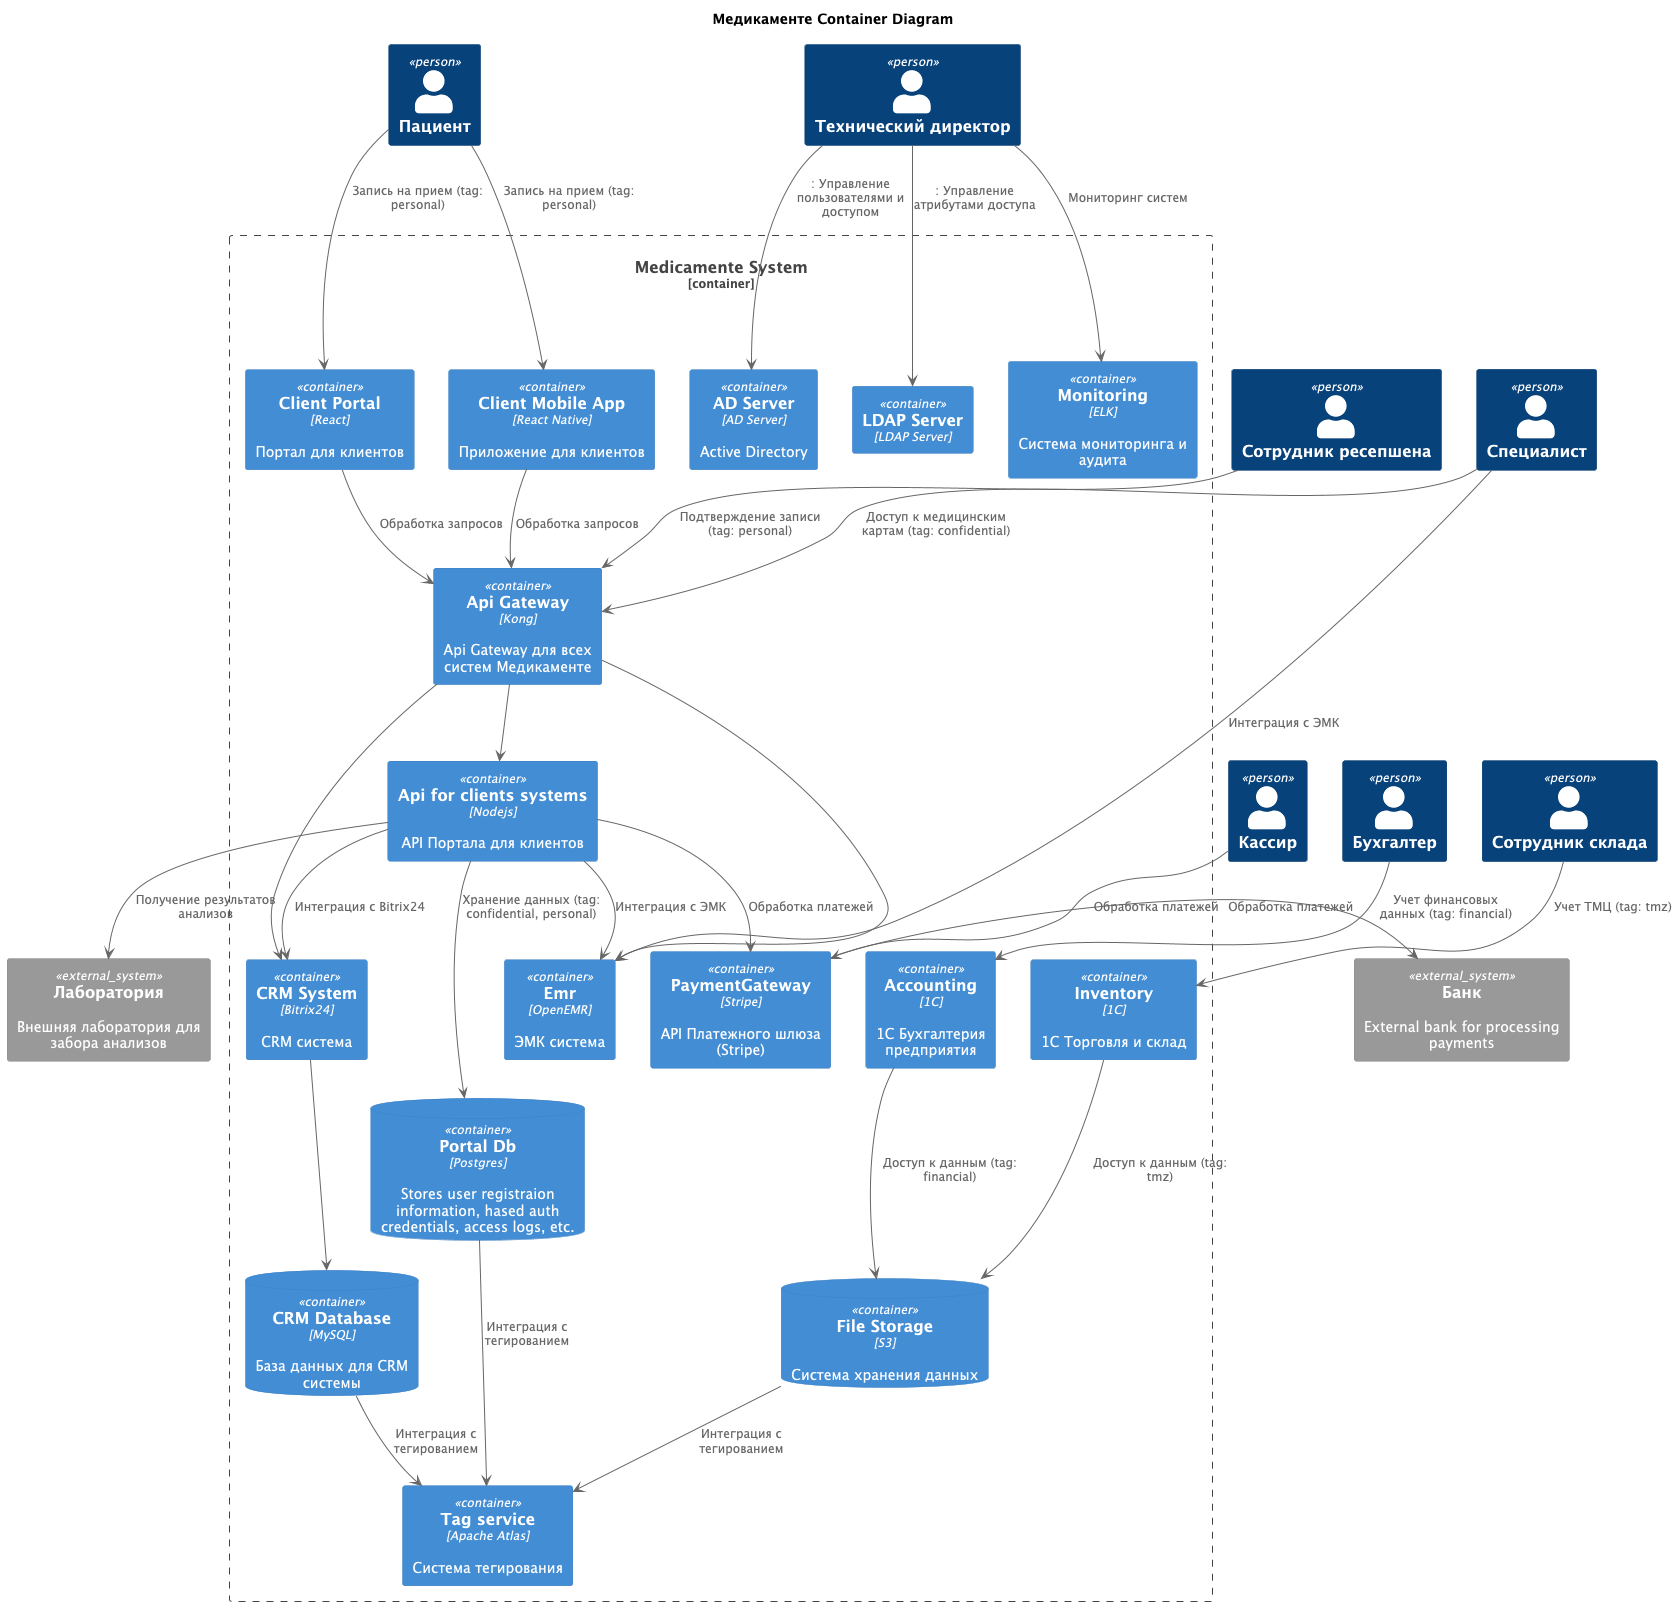

The diagram above was rendered by PlantUML. Its source (embedded in the PNG):
@startuml
title Медикаменте Container Diagram

top to bottom direction

!includeurl https://raw.githubusercontent.com/butenromayandex/C4/main/C4_Component.puml

Person(Patient, "Пациент")
Person(Receptionist, "Сотрудник ресепшена")
Person(Specialist, "Специалист")
Person(Cashier, "Кассир")
Person(Accountant, "Бухгалтер")
Person(WarehouseWorker, "Сотрудник склада")
Person(TechDir, "Технический директор")

Container_Boundary(MedicamenteSystem, "Medicamente System") {
  Container(GateWay, "Api Gateway", "Kong", "Api Gateway для всех систем Медикаменте")
  Container(MobileApp, "Client Mobile App", "React Native", "Приложение для клиентов")
  Container(ClientsPortal, "Client Portal", "React", "Портал для клиентов")
  Container(ApiPortal, "Api for clients systems", "Nodejs", "API Портала для клиентов")
  ContainerDb(PortalDb, "Portal Db", "Postgres", "Stores user registraion information, hased auth credentials, access logs, etc.")

  Container(Crm, "CRM System", "Bitrix24", "CRM система")
  ContainerDb(CrmDatabase, "CRM Database", "MySQL", "База данных для CRM системы")

  Container(Accounting, "Accounting", "1C", "1С Бухгалтерия предприятия")
  Container(Inventory, "Inventory", "1C", "1С Торговля и склад")
  Container(EMR, "Emr", "OpenEMR", "ЭМК система")
  Container(PaymentGateway, "PaymentGateway", "Stripe", "API Платежного шлюза (Stripe)")

  Container(AD, "AD Server", "AD Server", "Active Directory")
  Container(Ldap, "LDAP Server", "LDAP Server")
  Container(TagService, "Tag service", "Apache Atlas", "Система тегирования")

  Container(Monitoring, "Monitoring", "ELK", "Система мониторинга и аудита")

  ContainerDb(FileStorage, "File Storage", "S3", "Система хранения данных")
}

System_Ext(lab, "Лаборатория", "Внешняя лаборатория для забора анализов")
System_Ext(payment, "Банк", "External bank for processing payments")

Patient --> MobileApp : Запись на прием (tag: personal)
Patient --> ClientsPortal : Запись на прием (tag: personal)

MobileApp --> GateWay: Обработка запросов
ClientsPortal --> GateWay: Обработка запросов
GateWay --> ApiPortal
GateWay --> Crm
GateWay --> EMR

Cashier --> PaymentGateway : Обработка платежей
PaymentGateway -> payment : Обработка платежей

Receptionist --> GateWay : Подтверждение записи (tag: personal)
Specialist --> GateWay : Доступ к медицинским картам (tag: confidential)
Specialist --> EMR : Интеграция с ЭМК
ApiPortal --> EMR : Интеграция с ЭМК
ApiPortal --> Crm : Интеграция с Bitrix24
ApiPortal --> PaymentGateway : Обработка платежей

Accountant --> Accounting : Учет финансовых данных (tag: financial)
WarehouseWorker --> Inventory : Учет ТМЦ (tag: tmz)

Accounting --> FileStorage : Доступ к данным (tag: financial)
Inventory --> FileStorage: Доступ к данным (tag: tmz)

TechDir --> Monitoring: Мониторинг систем
TechDir --> Ldap: : Управление атрибутами доступа
TechDir --> AD: : Управление пользователями и доступом

Crm --> CrmDatabase
ApiPortal --> PortalDb : Хранение данных (tag: confidential, personal)

FileStorage --> TagService : Интеграция с тегированием
PortalDb --> TagService : Интеграция с тегированием
CrmDatabase --> TagService : Интеграция с тегированием


ApiPortal --> lab : Получение результатов анализов
@enduml